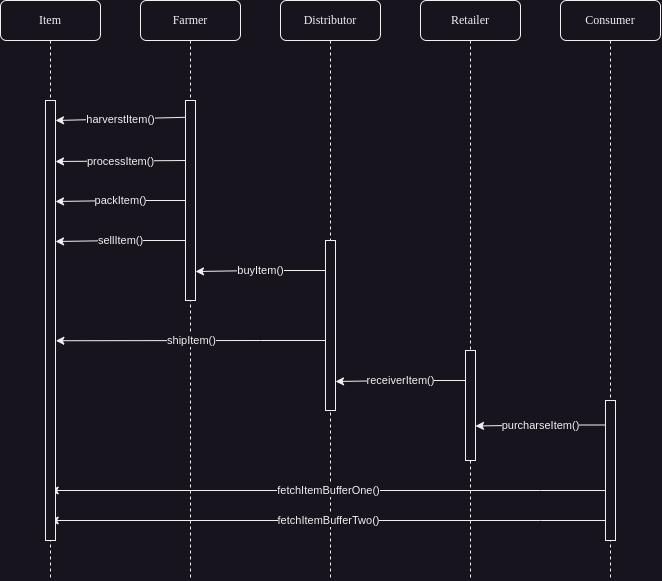

The diagram above was exported from draw.io. Its source (the exported page's mxGraphModel, read from the mxfile embedded in the PNG):
<mxGraphModel dx="997" dy="595" grid="1" gridSize="10" guides="1" tooltips="1" connect="1" arrows="1" fold="1" page="1" pageScale="1" pageWidth="1100" pageHeight="850" background="none" math="0" shadow="0">
  <root>
    <mxCell id="0" />
    <mxCell id="1" parent="0" />
    <mxCell id="7baba1c4bc27f4b0-2" value="Farmer" style="shape=umlLifeline;perimeter=lifelinePerimeter;whiteSpace=wrap;html=1;container=1;collapsible=0;recursiveResize=0;outlineConnect=0;rounded=1;shadow=0;comic=0;labelBackgroundColor=none;strokeWidth=1;fontFamily=Verdana;fontSize=12;align=center;" parent="1" vertex="1">
      <mxGeometry x="240" y="80" width="100" height="580" as="geometry" />
    </mxCell>
    <mxCell id="7baba1c4bc27f4b0-10" value="" style="html=1;points=[];perimeter=orthogonalPerimeter;rounded=0;shadow=0;comic=0;labelBackgroundColor=none;strokeWidth=1;fontFamily=Verdana;fontSize=12;align=center;" parent="7baba1c4bc27f4b0-2" vertex="1">
      <mxGeometry x="45" y="100" width="10" height="200" as="geometry" />
    </mxCell>
    <mxCell id="ObDYSpeHKjivJbqSkTQx-8" value="" style="endArrow=none;html=1;rounded=0;startArrow=classic;startFill=1;endFill=0;entryX=0.038;entryY=0.084;entryDx=0;entryDy=0;entryPerimeter=0;" edge="1" parent="7baba1c4bc27f4b0-2">
      <mxGeometry relative="1" as="geometry">
        <mxPoint x="-85" y="161" as="sourcePoint" />
        <mxPoint x="45" y="160" as="targetPoint" />
      </mxGeometry>
    </mxCell>
    <mxCell id="ObDYSpeHKjivJbqSkTQx-9" value="processItem()" style="edgeLabel;resizable=0;html=1;align=center;verticalAlign=middle;" connectable="0" vertex="1" parent="ObDYSpeHKjivJbqSkTQx-8">
      <mxGeometry relative="1" as="geometry" />
    </mxCell>
    <mxCell id="ObDYSpeHKjivJbqSkTQx-10" value="" style="endArrow=none;html=1;rounded=0;startArrow=classic;startFill=1;endFill=0;entryX=0.038;entryY=0.084;entryDx=0;entryDy=0;entryPerimeter=0;" edge="1" parent="7baba1c4bc27f4b0-2">
      <mxGeometry relative="1" as="geometry">
        <mxPoint x="-85" y="201" as="sourcePoint" />
        <mxPoint x="45" y="200" as="targetPoint" />
        <Array as="points">
          <mxPoint x="-20" y="200" />
        </Array>
      </mxGeometry>
    </mxCell>
    <mxCell id="ObDYSpeHKjivJbqSkTQx-11" value="packItem()" style="edgeLabel;resizable=0;html=1;align=center;verticalAlign=middle;" connectable="0" vertex="1" parent="ObDYSpeHKjivJbqSkTQx-10">
      <mxGeometry relative="1" as="geometry" />
    </mxCell>
    <mxCell id="ObDYSpeHKjivJbqSkTQx-12" value="" style="endArrow=none;html=1;rounded=0;startArrow=classic;startFill=1;endFill=0;entryX=0.038;entryY=0.084;entryDx=0;entryDy=0;entryPerimeter=0;" edge="1" parent="7baba1c4bc27f4b0-2">
      <mxGeometry relative="1" as="geometry">
        <mxPoint x="-85" y="241" as="sourcePoint" />
        <mxPoint x="45" y="240" as="targetPoint" />
        <Array as="points">
          <mxPoint x="-20" y="240" />
        </Array>
      </mxGeometry>
    </mxCell>
    <mxCell id="ObDYSpeHKjivJbqSkTQx-13" value="sellItem()" style="edgeLabel;resizable=0;html=1;align=center;verticalAlign=middle;" connectable="0" vertex="1" parent="ObDYSpeHKjivJbqSkTQx-12">
      <mxGeometry relative="1" as="geometry" />
    </mxCell>
    <mxCell id="7baba1c4bc27f4b0-3" value="Distributor" style="shape=umlLifeline;perimeter=lifelinePerimeter;whiteSpace=wrap;html=1;container=1;collapsible=0;recursiveResize=0;outlineConnect=0;rounded=1;shadow=0;comic=0;labelBackgroundColor=none;strokeWidth=1;fontFamily=Verdana;fontSize=12;align=center;" parent="1" vertex="1">
      <mxGeometry x="380" y="80" width="100" height="580" as="geometry" />
    </mxCell>
    <mxCell id="7baba1c4bc27f4b0-13" value="" style="html=1;points=[];perimeter=orthogonalPerimeter;rounded=0;shadow=0;comic=0;labelBackgroundColor=none;strokeWidth=1;fontFamily=Verdana;fontSize=12;align=center;" parent="7baba1c4bc27f4b0-3" vertex="1">
      <mxGeometry x="45" y="240" width="10" height="170" as="geometry" />
    </mxCell>
    <mxCell id="ObDYSpeHKjivJbqSkTQx-16" value="" style="endArrow=none;html=1;rounded=0;startArrow=classic;startFill=1;endFill=0;entryX=0.038;entryY=0.084;entryDx=0;entryDy=0;entryPerimeter=0;" edge="1" parent="7baba1c4bc27f4b0-3">
      <mxGeometry relative="1" as="geometry">
        <mxPoint x="-85" y="271" as="sourcePoint" />
        <mxPoint x="45" y="270" as="targetPoint" />
        <Array as="points">
          <mxPoint x="-20" y="270" />
        </Array>
      </mxGeometry>
    </mxCell>
    <mxCell id="ObDYSpeHKjivJbqSkTQx-17" value="buyItem()" style="edgeLabel;resizable=0;html=1;align=center;verticalAlign=middle;" connectable="0" vertex="1" parent="ObDYSpeHKjivJbqSkTQx-16">
      <mxGeometry relative="1" as="geometry" />
    </mxCell>
    <mxCell id="ObDYSpeHKjivJbqSkTQx-18" value="" style="endArrow=none;html=1;rounded=0;startArrow=classic;startFill=1;endFill=0;entryX=0.038;entryY=0.084;entryDx=0;entryDy=0;entryPerimeter=0;exitX=1.034;exitY=0.546;exitDx=0;exitDy=0;exitPerimeter=0;" edge="1" parent="7baba1c4bc27f4b0-3" source="7baba1c4bc27f4b0-9">
      <mxGeometry relative="1" as="geometry">
        <mxPoint x="-220" y="340" as="sourcePoint" />
        <mxPoint x="45" y="340" as="targetPoint" />
        <Array as="points">
          <mxPoint x="-20" y="340" />
        </Array>
      </mxGeometry>
    </mxCell>
    <mxCell id="ObDYSpeHKjivJbqSkTQx-19" value="shipItem()" style="edgeLabel;resizable=0;html=1;align=center;verticalAlign=middle;" connectable="0" vertex="1" parent="ObDYSpeHKjivJbqSkTQx-18">
      <mxGeometry relative="1" as="geometry" />
    </mxCell>
    <mxCell id="7baba1c4bc27f4b0-4" value="Retailer" style="shape=umlLifeline;perimeter=lifelinePerimeter;whiteSpace=wrap;html=1;container=1;collapsible=0;recursiveResize=0;outlineConnect=0;rounded=1;shadow=0;comic=0;labelBackgroundColor=none;strokeWidth=1;fontFamily=Verdana;fontSize=12;align=center;" parent="1" vertex="1">
      <mxGeometry x="520" y="80" width="100" height="580" as="geometry" />
    </mxCell>
    <mxCell id="ObDYSpeHKjivJbqSkTQx-20" value="" style="endArrow=none;html=1;rounded=0;startArrow=classic;startFill=1;endFill=0;entryX=0.038;entryY=0.084;entryDx=0;entryDy=0;entryPerimeter=0;" edge="1" parent="7baba1c4bc27f4b0-4">
      <mxGeometry relative="1" as="geometry">
        <mxPoint x="-85" y="381" as="sourcePoint" />
        <mxPoint x="45" y="380" as="targetPoint" />
        <Array as="points">
          <mxPoint x="-20" y="380" />
        </Array>
      </mxGeometry>
    </mxCell>
    <mxCell id="ObDYSpeHKjivJbqSkTQx-21" value="receiverItem()" style="edgeLabel;resizable=0;html=1;align=center;verticalAlign=middle;" connectable="0" vertex="1" parent="ObDYSpeHKjivJbqSkTQx-20">
      <mxGeometry relative="1" as="geometry" />
    </mxCell>
    <mxCell id="7baba1c4bc27f4b0-22" value="" style="html=1;points=[];perimeter=orthogonalPerimeter;rounded=0;shadow=0;comic=0;labelBackgroundColor=none;strokeWidth=1;fontFamily=Verdana;fontSize=12;align=center;" parent="7baba1c4bc27f4b0-4" vertex="1">
      <mxGeometry x="45" y="350" width="10" height="110" as="geometry" />
    </mxCell>
    <mxCell id="7baba1c4bc27f4b0-5" value="Consumer" style="shape=umlLifeline;perimeter=lifelinePerimeter;whiteSpace=wrap;html=1;container=1;collapsible=0;recursiveResize=0;outlineConnect=0;rounded=1;shadow=0;comic=0;labelBackgroundColor=none;strokeWidth=1;fontFamily=Verdana;fontSize=12;align=center;" parent="1" vertex="1">
      <mxGeometry x="660" y="80" width="100" height="580" as="geometry" />
    </mxCell>
    <mxCell id="ObDYSpeHKjivJbqSkTQx-22" value="" style="html=1;points=[];perimeter=orthogonalPerimeter;rounded=0;shadow=0;comic=0;labelBackgroundColor=none;strokeWidth=1;fontFamily=Verdana;fontSize=12;align=center;" vertex="1" parent="7baba1c4bc27f4b0-5">
      <mxGeometry x="45" y="400" width="10" height="140" as="geometry" />
    </mxCell>
    <mxCell id="ObDYSpeHKjivJbqSkTQx-23" value="" style="endArrow=none;html=1;rounded=0;startArrow=classic;startFill=1;endFill=0;entryX=0.038;entryY=0.084;entryDx=0;entryDy=0;entryPerimeter=0;" edge="1" parent="7baba1c4bc27f4b0-5">
      <mxGeometry relative="1" as="geometry">
        <mxPoint x="-85" y="425.5" as="sourcePoint" />
        <mxPoint x="45" y="424.5" as="targetPoint" />
        <Array as="points">
          <mxPoint x="-20" y="424.5" />
        </Array>
      </mxGeometry>
    </mxCell>
    <mxCell id="ObDYSpeHKjivJbqSkTQx-24" value="purcharseItem()" style="edgeLabel;resizable=0;html=1;align=center;verticalAlign=middle;" connectable="0" vertex="1" parent="ObDYSpeHKjivJbqSkTQx-23">
      <mxGeometry relative="1" as="geometry" />
    </mxCell>
    <mxCell id="ObDYSpeHKjivJbqSkTQx-25" value="" style="endArrow=none;html=1;rounded=0;startArrow=classic;startFill=1;endFill=0;entryX=0.038;entryY=0.084;entryDx=0;entryDy=0;entryPerimeter=0;" edge="1" parent="7baba1c4bc27f4b0-5" source="7baba1c4bc27f4b0-8">
      <mxGeometry relative="1" as="geometry">
        <mxPoint x="-85" y="491" as="sourcePoint" />
        <mxPoint x="45" y="490" as="targetPoint" />
        <Array as="points">
          <mxPoint x="-20" y="490" />
        </Array>
      </mxGeometry>
    </mxCell>
    <mxCell id="ObDYSpeHKjivJbqSkTQx-26" value="fetchItemBufferOne()" style="edgeLabel;resizable=0;html=1;align=center;verticalAlign=middle;" connectable="0" vertex="1" parent="ObDYSpeHKjivJbqSkTQx-25">
      <mxGeometry relative="1" as="geometry" />
    </mxCell>
    <mxCell id="ObDYSpeHKjivJbqSkTQx-27" value="" style="endArrow=none;html=1;rounded=0;startArrow=classic;startFill=1;endFill=0;entryX=0.038;entryY=0.084;entryDx=0;entryDy=0;entryPerimeter=0;" edge="1" parent="7baba1c4bc27f4b0-5" source="7baba1c4bc27f4b0-8">
      <mxGeometry relative="1" as="geometry">
        <mxPoint x="-85" y="521" as="sourcePoint" />
        <mxPoint x="45" y="520" as="targetPoint" />
        <Array as="points">
          <mxPoint x="-20" y="520" />
        </Array>
      </mxGeometry>
    </mxCell>
    <mxCell id="ObDYSpeHKjivJbqSkTQx-28" value="fetchItemBufferTwo()" style="edgeLabel;resizable=0;html=1;align=center;verticalAlign=middle;" connectable="0" vertex="1" parent="ObDYSpeHKjivJbqSkTQx-27">
      <mxGeometry relative="1" as="geometry" />
    </mxCell>
    <mxCell id="7baba1c4bc27f4b0-8" value="Item" style="shape=umlLifeline;perimeter=lifelinePerimeter;whiteSpace=wrap;html=1;container=1;collapsible=0;recursiveResize=0;outlineConnect=0;rounded=1;shadow=0;comic=0;labelBackgroundColor=none;strokeWidth=1;fontFamily=Verdana;fontSize=12;align=center;" parent="1" vertex="1">
      <mxGeometry x="100" y="80" width="100" height="580" as="geometry" />
    </mxCell>
    <mxCell id="7baba1c4bc27f4b0-9" value="" style="html=1;points=[];perimeter=orthogonalPerimeter;rounded=0;shadow=0;comic=0;labelBackgroundColor=none;strokeWidth=1;fontFamily=Verdana;fontSize=12;align=center;" parent="7baba1c4bc27f4b0-8" vertex="1">
      <mxGeometry x="45" y="100" width="10" height="440" as="geometry" />
    </mxCell>
    <mxCell id="ObDYSpeHKjivJbqSkTQx-5" value="" style="endArrow=none;html=1;rounded=0;startArrow=classic;startFill=1;endFill=0;entryX=0.038;entryY=0.084;entryDx=0;entryDy=0;entryPerimeter=0;" edge="1" parent="7baba1c4bc27f4b0-8" target="7baba1c4bc27f4b0-10">
      <mxGeometry relative="1" as="geometry">
        <mxPoint x="55" y="120" as="sourcePoint" />
        <mxPoint x="110" y="170" as="targetPoint" />
      </mxGeometry>
    </mxCell>
    <mxCell id="ObDYSpeHKjivJbqSkTQx-6" value="harverstItem()" style="edgeLabel;resizable=0;html=1;align=center;verticalAlign=middle;" connectable="0" vertex="1" parent="ObDYSpeHKjivJbqSkTQx-5">
      <mxGeometry relative="1" as="geometry" />
    </mxCell>
  </root>
</mxGraphModel>